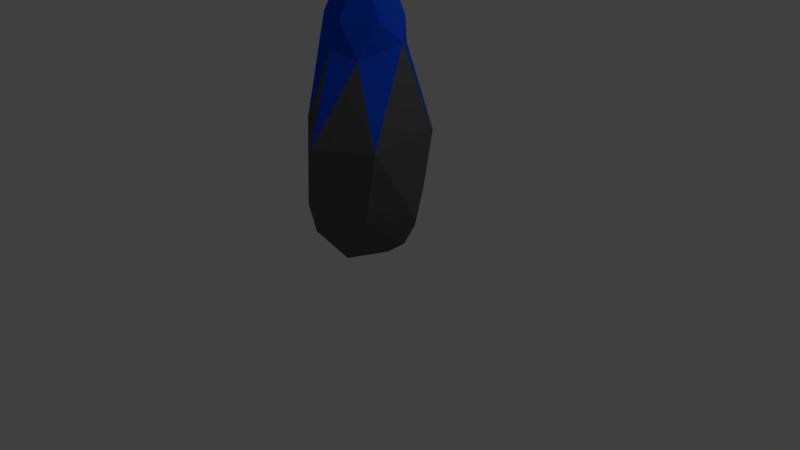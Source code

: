 # Source: crystal.blend  (saved by Blender 2.78.0; exported with 4.5.12 LTS)
import bpy
from mathutils import Matrix  # noqa: F401  (used for matrix-valued properties, if any)

bpy.ops.wm.read_factory_settings(use_empty=True)
scene = bpy.context.scene
scene.name = 'Scene'

# ---- collections
col_collection_1 = bpy.data.collections.new('Collection 1'); scene.collection.children.link(col_collection_1)

# ---- materials (node trees are filled in below, after node groups)
mat_pcmat1 = bpy.data.materials.new('pcmat1')
mat_pcmat1.alpha_threshold = 0.0
mat_pcmat1.use_transparent_shadow = False
mat_pcmat1.diffuse_color = (0.1065, 0.1065, 0.1065, 1.0)
mat_pcmat1.roughness = 0.5
mat_pcmat2 = bpy.data.materials.new('pcmat2')
mat_pcmat2.alpha_threshold = 0.0
mat_pcmat2.use_transparent_shadow = False
mat_pcmat2.diffuse_color = (0.006826, 0.07771, 0.8, 1.0)
mat_pcmat2.roughness = 0.5

# ---- material node trees

# ---- world
world_world = bpy.data.worlds.new('World'); scene.world = world_world
world_world.color = (0.05088, 0.05088, 0.05088)
world_world.use_sun_shadow = False
world_world.sun_shadow_jitter_overblur = 0.0
world_world.cycles.sampling_method = 'MANUAL'

# ---- cameras
cam_camera = bpy.data.cameras.new('Camera')
cam_camera.clip_end = 100.0
cam_camera.lens = 35.0
cam_camera.sensor_width = 32.0
cam_camera.sensor_height = 18.0
cam_camera.ortho_scale = 7.314
cam_camera.dof.focus_distance = 0.0
cam_camera.dof.aperture_fstop = 128.0

# ---- lights
light_lamp = bpy.data.lights.new('Lamp', 'POINT')
light_lamp.transmission_factor = 0.0
light_lamp.cutoff_distance = 30.0
light_lamp.energy = 100.0
light_lamp.shadow_buffer_clip_start = 1.001
light_lamp.shadow_soft_size = 0.1
light_lamp.shadow_maximum_resolution = 0.006
light_lamp.use_absolute_resolution = True

# ---- meshes
me_circle = bpy.data.meshes.new('Circle')
me_circle.from_pydata([(-0.1909, 0.2134, 0.1243), (-0.2588, -0.2426, 0.1367), (0.01321, -0.3676, 0.0797), (0.1467, -0.1056, 0.1018), (0.1895, 0.1508, 0.0486), (-0.02168, 0.2557, 0.2093), (-0.6286, 0.5789, 0.7009), (-0.781, -0.1924, 0.8102), (-0.1775, -0.7932, 0.9043), (0.5616, -0.5401, 0.7981), (0.8078, 0.04101, 0.788), (0.2167, 0.7562, 0.7889), (-0.01263, 0.7901, 1.78), (-0.6725, 0.3669, 1.785), (-0.7037, -0.3424, 1.749), (0.02029, -0.8722, 1.674), (0.695, -0.4935, 1.71), (0.7431, 0.3678, 1.805), (-0.4311, 0.3965, 2.795), (-0.5703, -0.2016, 2.779), (-0.09485, -0.4328, 2.78), (0.2397, -0.3315, 2.639), (0.4822, 0.1403, 2.81), (0.1856, 0.4775, 2.706), (-0.04175, 0.4024, 3.095), (-0.4508, 0.114, 3.108), (-0.3672, -0.2979, 3.096), (0.03858, -0.4115, 3.081), (0.389, -0.1391, 3.087), (0.3833, 0.2657, 3.089), (-0.1316, 0.1573, 3.647), (-0.2506, -0.06224, 3.631), (-0.0896, -0.2216, 3.626), (0.1614, -0.1708, 3.649), (0.2672, 0.0338, 3.642), (0.1349, 0.2055, 3.646), (0.02103, -0.004672, 3.859), (-0.4151, 0.5571, 0.3632), (0.3251, 0.5012, 0.3574), (0.6591, -0.006809, 0.4017), (0.4234, -0.472, 0.4922), (-0.3305, -0.5737, 0.4038), (-0.607, -0.06264, 0.2755)], [], [(4, 2, 0), (41, 1, 2), (39, 3, 4), (41, 2, 40), (6, 11, 37), (4, 3, 2), (17, 10, 11), (15, 8, 9), (13, 6, 7), (12, 11, 6), (16, 9, 10), (14, 7, 8), (12, 23, 17), (16, 21, 15), (14, 19, 13), (17, 22, 16), (15, 20, 14), (13, 18, 12), (29, 22, 23), (27, 20, 21), (25, 18, 19), (24, 23, 18), (28, 21, 22), (26, 19, 20), (24, 35, 29), (28, 33, 27), (26, 31, 25), (29, 34, 28), (27, 32, 26), (25, 30, 24), (35, 36, 34), (33, 36, 32), (31, 36, 30), (30, 36, 35), (34, 36, 33), (32, 36, 31), (11, 10, 38), (40, 3, 39), (37, 5, 0), (8, 41, 40), (42, 1, 41), (38, 4, 5), (17, 16, 10), (15, 14, 8), (13, 12, 6), (12, 17, 11), (16, 15, 9), (14, 13, 7), (12, 18, 23), (16, 22, 21), (14, 20, 19), (17, 23, 22), (15, 21, 20), (13, 19, 18), (29, 28, 22), (27, 26, 20), (25, 24, 18), (24, 29, 23), (28, 27, 21), (26, 25, 19), (24, 30, 35), (28, 34, 33), (26, 32, 31), (29, 35, 34), (27, 33, 32), (25, 31, 30), (0, 5, 4), (40, 2, 3), (8, 7, 41), (37, 0, 42), (10, 9, 39), (2, 1, 0), (6, 37, 42), (10, 39, 38), (38, 5, 37), (9, 8, 40), (39, 4, 38), (42, 0, 1), (7, 6, 42), (9, 40, 39), (7, 42, 41), (11, 38, 37)])
me_circle.polygons.foreach_set('material_index', [0, 0, 0, 0, 0, 0, 0, 0, 0, 0, 0, 0, 0, 0, 0, 0, 0, 0, 1, 1, 1, 1, 1, 1, 1, 1, 1, 1, 1, 1, 1, 1, 1, 1, 1, 1, 0, 0, 0, 0, 0, 0, 0, 0, 0, 0, 0, 0, 1, 1, 1, 1, 1, 1, 1, 1, 1, 1, 1, 1, 1, 1, 1, 1, 1, 1, 0, 0, 0, 0, 0, 0, 0, 0, 0, 0, 0, 0, 0, 0, 0, 0])
me_circle.materials.append(mat_pcmat1)
me_circle.materials.append(mat_pcmat2)
me_circle.use_remesh_preserve_volume = False
me_circle.use_remesh_preserve_attributes = False
me_circle.use_mirror_vertex_groups = False
me_circle.update()

# ---- objects
ob_circle = bpy.data.objects.new('Circle', me_circle)
ob_lamp = bpy.data.objects.new('Lamp', light_lamp)
ob_camera = bpy.data.objects.new('Camera', cam_camera)

# ---- transforms, parenting, visibility, modifiers, constraints
ob_circle.location = (0.0, 0.0, 0.0)
ob_circle.lineart.crease_threshold = 0.0
ob_lamp.location = (4.076, 1.005, 5.904)
ob_lamp.rotation_euler = (0.6503, 0.05522, 1.866)
ob_lamp.lock_rotations_4d = False
ob_lamp.empty_display_type = 'ARROWS'
ob_lamp.color = (0.0, 0.0, 0.0, 0.0)
ob_lamp.lineart.crease_threshold = 0.0
ob_camera.location = (7.481, -6.508, 5.344)
ob_camera.rotation_euler = (1.109, 0.0, 0.8149)
ob_camera.lock_rotations_4d = False
ob_camera.empty_display_type = 'ARROWS'
ob_camera.color = (0.0, 0.0, 0.0, 0.0)
ob_camera.display_type = 'WIRE'
ob_camera.lineart.crease_threshold = 0.0

# ---- collection membership
col_collection_1.objects.link(ob_circle)
col_collection_1.objects.link(ob_lamp)
col_collection_1.objects.link(ob_camera)

# ---- scene / render settings (as saved in the file)
scene.camera = ob_camera
scene.frame_start = 1; scene.frame_end = 250; scene.frame_set(1)
scene.render.engine = 'BLENDER_EEVEE_NEXT'
scene.render.resolution_percentage = 50
scene.render.dither_intensity = 0.0
scene.cycles.use_denoising = False
scene.cycles.samples = 128
scene.cycles.sampling_pattern = 'TABULATED_SOBOL'
scene.cycles.light_sampling_threshold = 0.0
scene.cycles.use_adaptive_sampling = False
scene.cycles.use_light_tree = False
scene.cycles.blur_glossy = 0.0
scene.cycles.sample_clamp_indirect = 0.0
scene.view_settings.view_transform = 'Standard'
bpy.context.view_layer.update()
